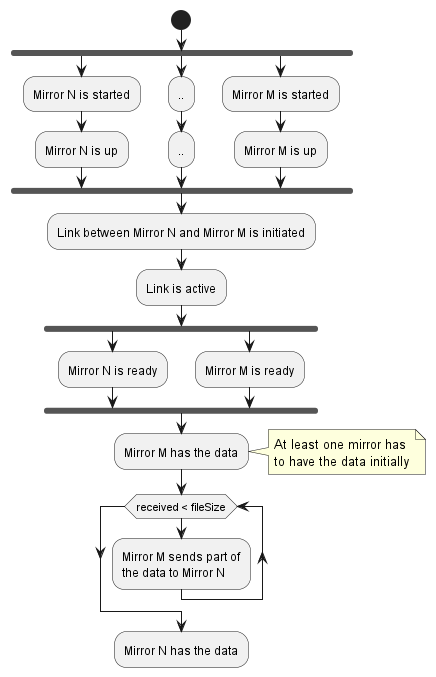

The diagram above was rendered by PlantUML. Its source (embedded in the PNG):
@startuml
'https://plantuml.com/activity-diagram-beta
start
fork
:Mirror N is started;
:Mirror N is up;
fork again
:..;
:..;
fork again
:Mirror M is started;
:Mirror M is up;
end fork
:Link between Mirror N and Mirror M is initiated;
:Link is active;
fork
:Mirror N is ready;
fork again
:Mirror M is ready;
end fork
:Mirror M has the data;
note right
    At least one mirror has
    to have the data initially
end note
while (received < fileSize)
    :Mirror M sends part of
    the data to Mirror N;
endwhile
:Mirror N has the data;
@enduml